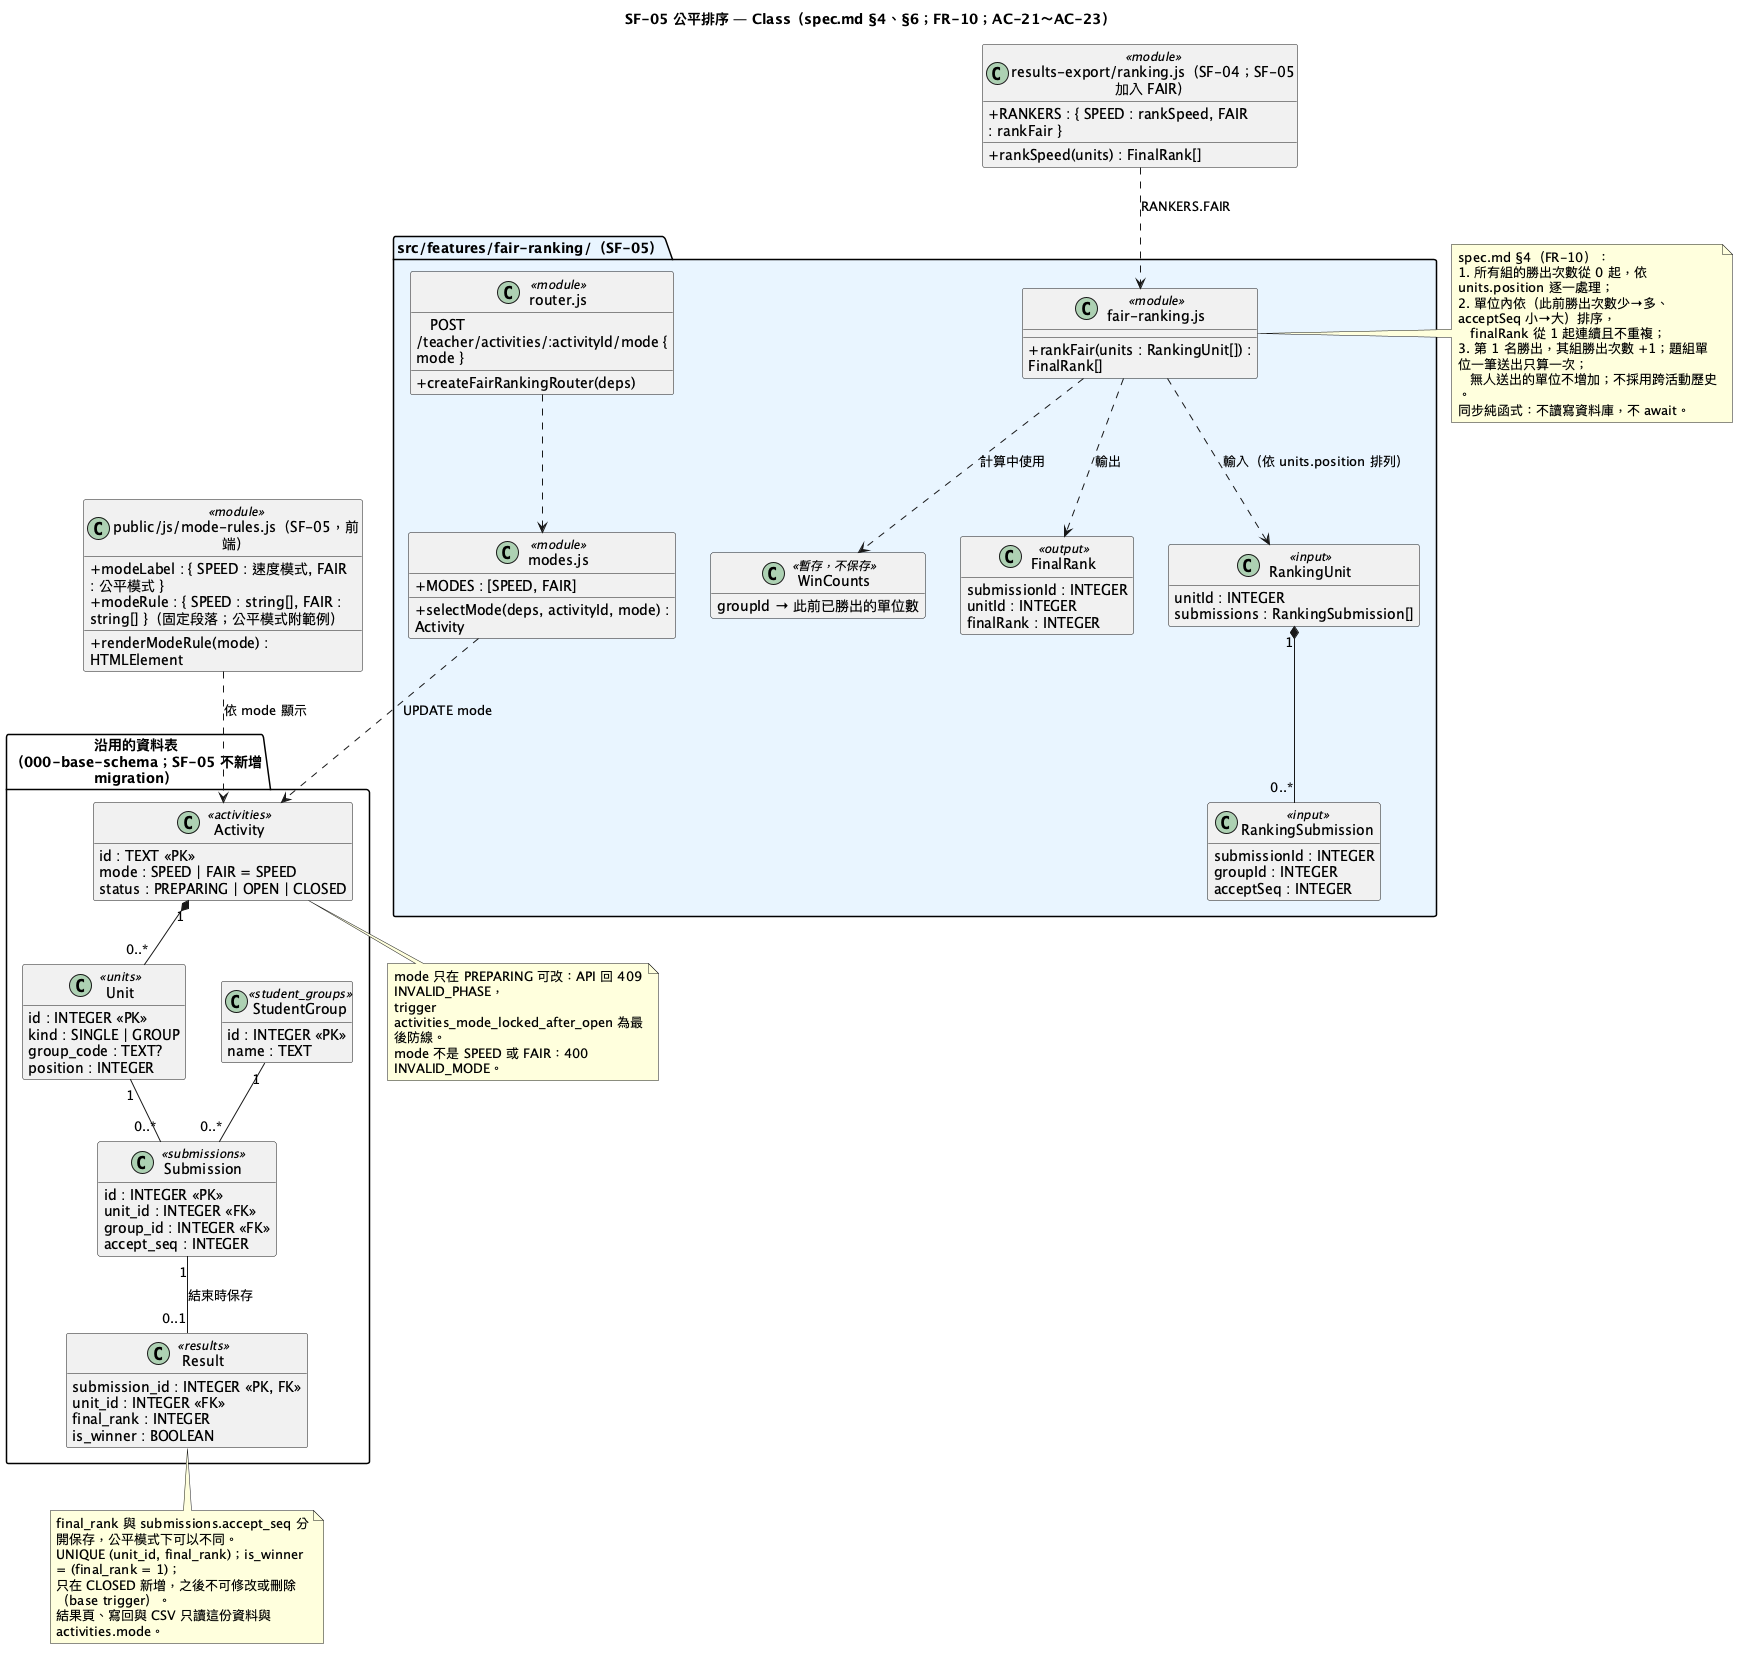

The diagram above was rendered by PlantUML. Its source (embedded in the PNG):
@startuml 005-fair-ranking-class
title SF-05 公平排序 — Class（spec.md §4、§6；FR-10；AC-21～AC-23）
skinparam shadowing false
skinparam classAttributeIconSize 0
skinparam wrapWidth 260
hide empty methods

package "沿用的資料表（000-base-schema；SF-05 不新增 migration）" {
  class Activity <<activities>> {
    id : TEXT <<PK>>
    mode : SPEED | FAIR = SPEED
    status : PREPARING | OPEN | CLOSED
  }
  class Unit <<units>> {
    id : INTEGER <<PK>>
    kind : SINGLE | GROUP
    group_code : TEXT?
    position : INTEGER
  }
  class StudentGroup <<student_groups>> {
    id : INTEGER <<PK>>
    name : TEXT
  }
  class Submission <<submissions>> {
    id : INTEGER <<PK>>
    unit_id : INTEGER <<FK>>
    group_id : INTEGER <<FK>>
    accept_seq : INTEGER
  }
  class Result <<results>> {
    submission_id : INTEGER <<PK, FK>>
    unit_id : INTEGER <<FK>>
    final_rank : INTEGER
    is_winner : BOOLEAN
  }
}

package "src/features/fair-ranking/（SF-05）" #E8F4FF {
  class "fair-ranking.js" as FairRankingModule <<module>> {
    +rankFair(units : RankingUnit[]) : FinalRank[]
  }
  class "modes.js" as ModesModule <<module>> {
    +MODES : [SPEED, FAIR]
    +selectMode(deps, activityId, mode) : Activity
  }
  class "router.js" as RouterModule <<module>> {
    +createFairRankingRouter(deps)
    　POST /teacher/activities/:activityId/mode { mode }
  }
  class RankingUnit <<input>> {
    unitId : INTEGER
    submissions : RankingSubmission[]
  }
  class RankingSubmission <<input>> {
    submissionId : INTEGER
    groupId : INTEGER
    acceptSeq : INTEGER
  }
  class FinalRank <<output>> {
    submissionId : INTEGER
    unitId : INTEGER
    finalRank : INTEGER
  }
  class WinCounts <<暫存，不保存>> {
    groupId → 此前已勝出的單位數
  }
}

class "results-export/ranking.js（SF-04；SF-05 加入 FAIR）" as RankingModule <<module>> {
  +RANKERS : { SPEED : rankSpeed, FAIR : rankFair }
  +rankSpeed(units) : FinalRank[]
}

class "public/js/mode-rules.js（SF-05，前端）" as ModeRules <<module>> {
  +modeLabel : { SPEED : 速度模式, FAIR : 公平模式 }
  +modeRule : { SPEED : string[], FAIR : string[] }（固定段落；公平模式附範例）
  +renderModeRule(mode) : HTMLElement
}

Activity "1" *-- "0..*" Unit
Unit "1" -- "0..*" Submission
StudentGroup "1" -- "0..*" Submission
Submission "1" -- "0..1" Result : 結束時保存

RankingUnit "1" *-- "0..*" RankingSubmission
FairRankingModule ..> RankingUnit : 輸入（依 units.position 排列）
FairRankingModule ..> FinalRank : 輸出
FairRankingModule ..> WinCounts : 計算中使用
RankingModule ..> FairRankingModule : RANKERS.FAIR
ModesModule ..> Activity : UPDATE mode
RouterModule ..> ModesModule
ModeRules ..> Activity : 依 mode 顯示

note right of FairRankingModule
  spec.md §4（FR-10）：
  1. 所有組的勝出次數從 0 起，依 units.position 逐一處理；
  2. 單位內依（此前勝出次數少→多、acceptSeq 小→大）排序，
     finalRank 從 1 起連續且不重複；
  3. 第 1 名勝出，其組勝出次數 +1；題組單位一筆送出只算一次；
     無人送出的單位不增加；不採用跨活動歷史。
  同步純函式：不讀寫資料庫，不 await。
end note

note bottom of Activity
  mode 只在 PREPARING 可改：API 回 409 INVALID_PHASE，
  trigger activities_mode_locked_after_open 為最後防線。
  mode 不是 SPEED 或 FAIR：400 INVALID_MODE。
end note

note bottom of Result
  final_rank 與 submissions.accept_seq 分開保存，公平模式下可以不同。
  UNIQUE (unit_id, final_rank)；is_winner = (final_rank = 1)；
  只在 CLOSED 新增，之後不可修改或刪除（base trigger）。
  結果頁、寫回與 CSV 只讀這份資料與 activities.mode。
end note
@enduml